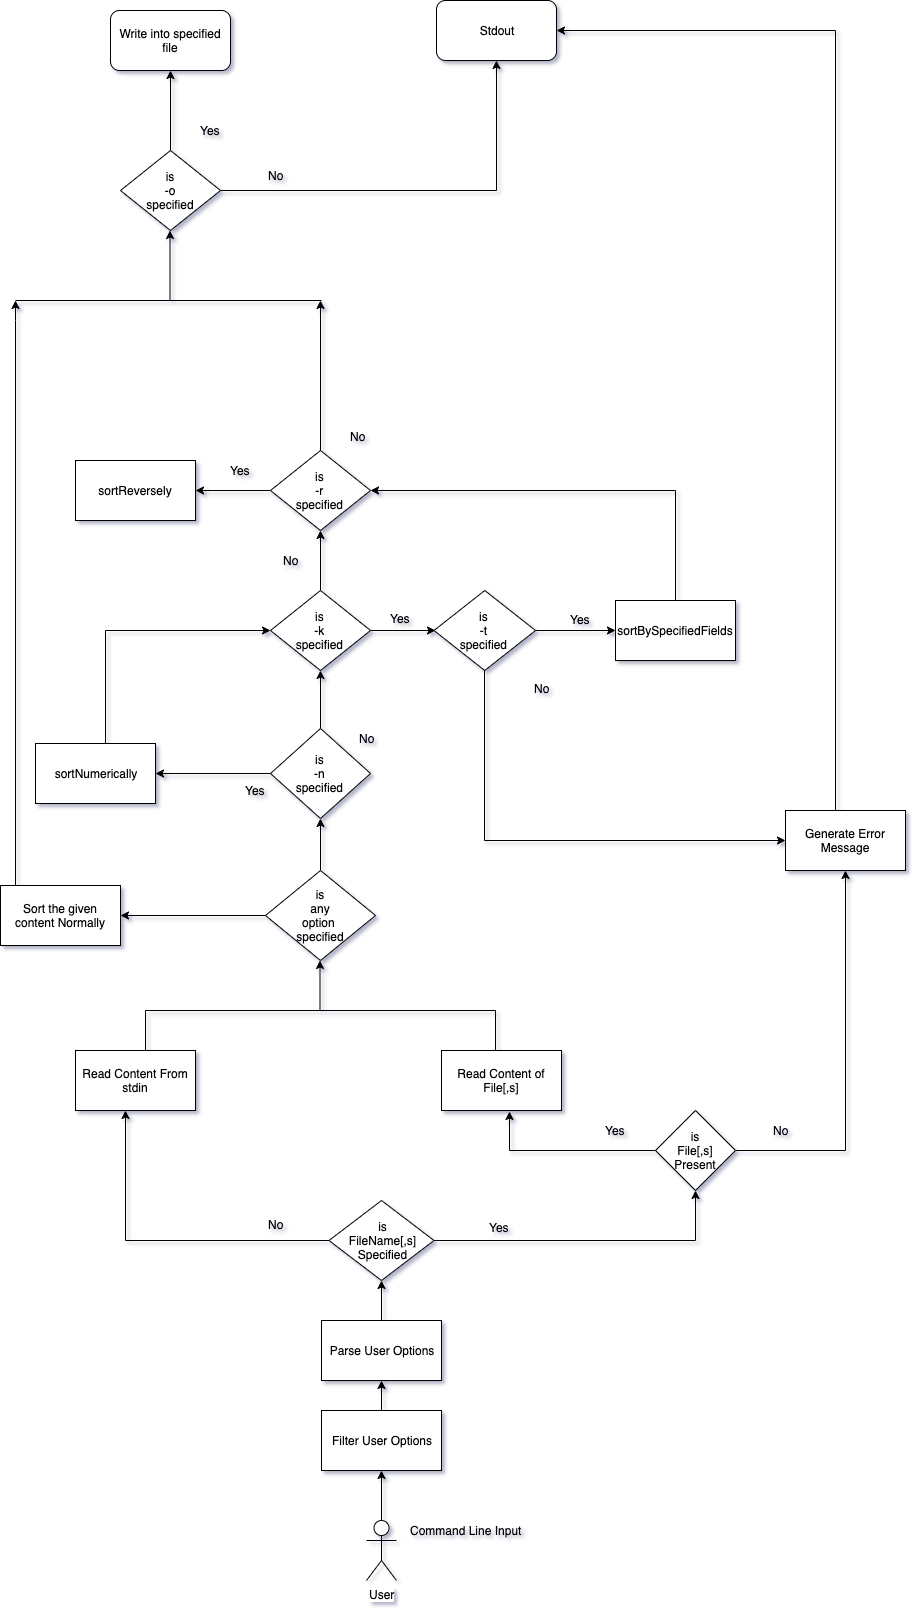

The diagram above was exported from draw.io. Its source (the exported page's mxGraphModel, read from the mxfile embedded in the PNG):
<mxGraphModel dx="1272" dy="1529" grid="1" gridSize="10" guides="1" tooltips="1" connect="1" arrows="1" fold="1" page="1" pageScale="1" pageWidth="1100" pageHeight="850" background="#ffffff" math="0" shadow="1">
  <root>
    <mxCell id="0" />
    <mxCell id="1" parent="0" />
    <mxCell id="g4zP8AFVd2iBR0I5-deP-171" value="" style="edgeStyle=orthogonalEdgeStyle;rounded=0;orthogonalLoop=1;jettySize=auto;html=1;" edge="1" parent="1" source="g4zP8AFVd2iBR0I5-deP-6" target="g4zP8AFVd2iBR0I5-deP-16">
      <mxGeometry relative="1" as="geometry" />
    </mxCell>
    <mxCell id="g4zP8AFVd2iBR0I5-deP-6" value="User" style="shape=umlActor;verticalLabelPosition=bottom;labelBackgroundColor=#ffffff;verticalAlign=top;html=1;outlineConnect=0;" vertex="1" parent="1">
      <mxGeometry x="451" y="750" width="30" height="60" as="geometry" />
    </mxCell>
    <mxCell id="g4zP8AFVd2iBR0I5-deP-13" value="Command Line Input" style="text;html=1;align=center;verticalAlign=middle;resizable=0;points=[];;autosize=1;" vertex="1" parent="1">
      <mxGeometry x="485" y="750" width="130" height="20" as="geometry" />
    </mxCell>
    <mxCell id="g4zP8AFVd2iBR0I5-deP-172" value="" style="edgeStyle=orthogonalEdgeStyle;rounded=0;orthogonalLoop=1;jettySize=auto;html=1;" edge="1" parent="1" source="g4zP8AFVd2iBR0I5-deP-16" target="g4zP8AFVd2iBR0I5-deP-32">
      <mxGeometry relative="1" as="geometry" />
    </mxCell>
    <mxCell id="g4zP8AFVd2iBR0I5-deP-16" value="Filter User Options" style="rounded=0;whiteSpace=wrap;html=1;" vertex="1" parent="1">
      <mxGeometry x="406" y="640" width="120" height="60" as="geometry" />
    </mxCell>
    <mxCell id="g4zP8AFVd2iBR0I5-deP-40" value="" style="edgeStyle=orthogonalEdgeStyle;rounded=0;orthogonalLoop=1;jettySize=auto;html=1;entryX=0.417;entryY=1;entryDx=0;entryDy=0;entryPerimeter=0;" edge="1" parent="1" source="g4zP8AFVd2iBR0I5-deP-25" target="g4zP8AFVd2iBR0I5-deP-41">
      <mxGeometry relative="1" as="geometry">
        <mxPoint x="220" y="420" as="targetPoint" />
      </mxGeometry>
    </mxCell>
    <mxCell id="g4zP8AFVd2iBR0I5-deP-47" value="" style="edgeStyle=orthogonalEdgeStyle;rounded=0;orthogonalLoop=1;jettySize=auto;html=1;" edge="1" parent="1" source="g4zP8AFVd2iBR0I5-deP-25">
      <mxGeometry relative="1" as="geometry">
        <mxPoint x="780" y="420" as="targetPoint" />
      </mxGeometry>
    </mxCell>
    <mxCell id="g4zP8AFVd2iBR0I5-deP-25" value="is&lt;br&gt;FileName[,s]&lt;br&gt;Specified" style="rhombus;whiteSpace=wrap;html=1;" vertex="1" parent="1">
      <mxGeometry x="413.5" y="430" width="105" height="80" as="geometry" />
    </mxCell>
    <mxCell id="g4zP8AFVd2iBR0I5-deP-173" value="" style="edgeStyle=orthogonalEdgeStyle;rounded=0;orthogonalLoop=1;jettySize=auto;html=1;" edge="1" parent="1" source="g4zP8AFVd2iBR0I5-deP-32" target="g4zP8AFVd2iBR0I5-deP-25">
      <mxGeometry relative="1" as="geometry" />
    </mxCell>
    <mxCell id="g4zP8AFVd2iBR0I5-deP-32" value="Parse User Options" style="rounded=0;whiteSpace=wrap;html=1;" vertex="1" parent="1">
      <mxGeometry x="406" y="550" width="120" height="60" as="geometry" />
    </mxCell>
    <mxCell id="g4zP8AFVd2iBR0I5-deP-38" value="Yes" style="text;html=1;align=center;verticalAlign=middle;resizable=0;points=[];;autosize=1;" vertex="1" parent="1">
      <mxGeometry x="564" y="447" width="40" height="20" as="geometry" />
    </mxCell>
    <mxCell id="g4zP8AFVd2iBR0I5-deP-41" value="Read Content From stdin" style="rounded=0;whiteSpace=wrap;html=1;" vertex="1" parent="1">
      <mxGeometry x="160" y="280" width="120" height="60" as="geometry" />
    </mxCell>
    <mxCell id="g4zP8AFVd2iBR0I5-deP-148" value="" style="edgeStyle=orthogonalEdgeStyle;rounded=0;orthogonalLoop=1;jettySize=auto;html=1;" edge="1" parent="1" source="g4zP8AFVd2iBR0I5-deP-67">
      <mxGeometry relative="1" as="geometry">
        <mxPoint x="100" y="-470" as="targetPoint" />
        <Array as="points">
          <mxPoint x="100" y="-450" />
          <mxPoint x="100" y="-450" />
        </Array>
      </mxGeometry>
    </mxCell>
    <mxCell id="g4zP8AFVd2iBR0I5-deP-67" value="Sort the given content Normally" style="rounded=0;whiteSpace=wrap;html=1;" vertex="1" parent="1">
      <mxGeometry x="85" y="115" width="120" height="60" as="geometry" />
    </mxCell>
    <mxCell id="g4zP8AFVd2iBR0I5-deP-44" value="No" style="text;html=1;align=center;verticalAlign=middle;resizable=0;points=[];;autosize=1;" vertex="1" parent="1">
      <mxGeometry x="345" y="444" width="30" height="20" as="geometry" />
    </mxCell>
    <mxCell id="g4zP8AFVd2iBR0I5-deP-61" value="" style="edgeStyle=orthogonalEdgeStyle;rounded=0;orthogonalLoop=1;jettySize=auto;html=1;entryX=0.5;entryY=1;entryDx=0;entryDy=0;" edge="1" parent="1" source="g4zP8AFVd2iBR0I5-deP-48" target="g4zP8AFVd2iBR0I5-deP-54">
      <mxGeometry relative="1" as="geometry">
        <mxPoint x="900" y="380" as="targetPoint" />
      </mxGeometry>
    </mxCell>
    <mxCell id="g4zP8AFVd2iBR0I5-deP-64" value="" style="edgeStyle=orthogonalEdgeStyle;rounded=0;orthogonalLoop=1;jettySize=auto;html=1;entryX=0.567;entryY=1.017;entryDx=0;entryDy=0;entryPerimeter=0;" edge="1" parent="1" source="g4zP8AFVd2iBR0I5-deP-48" target="g4zP8AFVd2iBR0I5-deP-51">
      <mxGeometry relative="1" as="geometry">
        <mxPoint x="660" y="380" as="targetPoint" />
      </mxGeometry>
    </mxCell>
    <mxCell id="g4zP8AFVd2iBR0I5-deP-48" value="is&lt;br&gt;File[,s]&lt;br&gt;Present" style="rhombus;whiteSpace=wrap;html=1;" vertex="1" parent="1">
      <mxGeometry x="740" y="340" width="80" height="80" as="geometry" />
    </mxCell>
    <mxCell id="g4zP8AFVd2iBR0I5-deP-51" value="Read Content of File[,s]" style="rounded=0;whiteSpace=wrap;html=1;" vertex="1" parent="1">
      <mxGeometry x="526" y="280" width="120" height="60" as="geometry" />
    </mxCell>
    <mxCell id="g4zP8AFVd2iBR0I5-deP-170" value="" style="edgeStyle=orthogonalEdgeStyle;rounded=0;orthogonalLoop=1;jettySize=auto;html=1;" edge="1" parent="1" source="g4zP8AFVd2iBR0I5-deP-54" target="g4zP8AFVd2iBR0I5-deP-163">
      <mxGeometry relative="1" as="geometry">
        <mxPoint x="930" y="-330" as="targetPoint" />
        <Array as="points">
          <mxPoint x="920" y="-740" />
        </Array>
      </mxGeometry>
    </mxCell>
    <mxCell id="g4zP8AFVd2iBR0I5-deP-54" value="Generate Error Message" style="rounded=0;whiteSpace=wrap;html=1;" vertex="1" parent="1">
      <mxGeometry x="870" y="40" width="120" height="60" as="geometry" />
    </mxCell>
    <mxCell id="g4zP8AFVd2iBR0I5-deP-55" value="Yes" style="text;html=1;align=center;verticalAlign=middle;resizable=0;points=[];;autosize=1;" vertex="1" parent="1">
      <mxGeometry x="680" y="350" width="40" height="20" as="geometry" />
    </mxCell>
    <mxCell id="g4zP8AFVd2iBR0I5-deP-56" value="No" style="text;html=1;align=center;verticalAlign=middle;resizable=0;points=[];;autosize=1;" vertex="1" parent="1">
      <mxGeometry x="850" y="350" width="30" height="20" as="geometry" />
    </mxCell>
    <mxCell id="g4zP8AFVd2iBR0I5-deP-75" value="" style="endArrow=none;html=1;" edge="1" parent="1">
      <mxGeometry width="50" height="50" relative="1" as="geometry">
        <mxPoint x="230" y="240" as="sourcePoint" />
        <mxPoint x="580" y="240" as="targetPoint" />
      </mxGeometry>
    </mxCell>
    <mxCell id="g4zP8AFVd2iBR0I5-deP-77" value="" style="endArrow=none;html=1;" edge="1" parent="1">
      <mxGeometry width="50" height="50" relative="1" as="geometry">
        <mxPoint x="230" y="280" as="sourcePoint" />
        <mxPoint x="230" y="240" as="targetPoint" />
      </mxGeometry>
    </mxCell>
    <mxCell id="g4zP8AFVd2iBR0I5-deP-78" value="" style="endArrow=none;html=1;" edge="1" parent="1">
      <mxGeometry width="50" height="50" relative="1" as="geometry">
        <mxPoint x="580" y="280" as="sourcePoint" />
        <mxPoint x="580" y="240" as="targetPoint" />
      </mxGeometry>
    </mxCell>
    <mxCell id="g4zP8AFVd2iBR0I5-deP-79" value="" style="endArrow=classic;html=1;" edge="1" parent="1">
      <mxGeometry width="50" height="50" relative="1" as="geometry">
        <mxPoint x="404.5" y="240" as="sourcePoint" />
        <mxPoint x="404.5" y="190" as="targetPoint" />
      </mxGeometry>
    </mxCell>
    <mxCell id="g4zP8AFVd2iBR0I5-deP-120" value="" style="edgeStyle=orthogonalEdgeStyle;rounded=0;orthogonalLoop=1;jettySize=auto;html=1;" edge="1" parent="1" source="g4zP8AFVd2iBR0I5-deP-88" target="g4zP8AFVd2iBR0I5-deP-95">
      <mxGeometry relative="1" as="geometry" />
    </mxCell>
    <mxCell id="g4zP8AFVd2iBR0I5-deP-146" value="" style="edgeStyle=orthogonalEdgeStyle;rounded=0;orthogonalLoop=1;jettySize=auto;html=1;" edge="1" parent="1" source="g4zP8AFVd2iBR0I5-deP-88" target="g4zP8AFVd2iBR0I5-deP-99">
      <mxGeometry relative="1" as="geometry" />
    </mxCell>
    <mxCell id="g4zP8AFVd2iBR0I5-deP-88" value="is &lt;br&gt;-n&amp;nbsp;&lt;br&gt;specified&amp;nbsp;" style="rhombus;whiteSpace=wrap;html=1;" vertex="1" parent="1">
      <mxGeometry x="355" y="-42" width="100" height="90" as="geometry" />
    </mxCell>
    <mxCell id="g4zP8AFVd2iBR0I5-deP-115" value="" style="edgeStyle=orthogonalEdgeStyle;rounded=0;orthogonalLoop=1;jettySize=auto;html=1;" edge="1" parent="1" source="g4zP8AFVd2iBR0I5-deP-95">
      <mxGeometry relative="1" as="geometry">
        <mxPoint x="520" y="-140" as="targetPoint" />
      </mxGeometry>
    </mxCell>
    <mxCell id="g4zP8AFVd2iBR0I5-deP-119" value="" style="edgeStyle=orthogonalEdgeStyle;rounded=0;orthogonalLoop=1;jettySize=auto;html=1;" edge="1" parent="1" source="g4zP8AFVd2iBR0I5-deP-95" target="g4zP8AFVd2iBR0I5-deP-118">
      <mxGeometry relative="1" as="geometry" />
    </mxCell>
    <mxCell id="g4zP8AFVd2iBR0I5-deP-95" value="is &lt;br&gt;-k&amp;nbsp;&lt;br&gt;specified&amp;nbsp;" style="rhombus;whiteSpace=wrap;html=1;" vertex="1" parent="1">
      <mxGeometry x="355" y="-180" width="100" height="80" as="geometry" />
    </mxCell>
    <mxCell id="g4zP8AFVd2iBR0I5-deP-135" value="" style="edgeStyle=orthogonalEdgeStyle;rounded=0;orthogonalLoop=1;jettySize=auto;html=1;" edge="1" parent="1" source="g4zP8AFVd2iBR0I5-deP-118">
      <mxGeometry relative="1" as="geometry">
        <mxPoint x="405" y="-470" as="targetPoint" />
      </mxGeometry>
    </mxCell>
    <mxCell id="g4zP8AFVd2iBR0I5-deP-150" value="" style="edgeStyle=orthogonalEdgeStyle;rounded=0;orthogonalLoop=1;jettySize=auto;html=1;" edge="1" parent="1" source="g4zP8AFVd2iBR0I5-deP-118" target="g4zP8AFVd2iBR0I5-deP-149">
      <mxGeometry relative="1" as="geometry" />
    </mxCell>
    <mxCell id="g4zP8AFVd2iBR0I5-deP-118" value="is &lt;br&gt;-r &lt;br&gt;specified&amp;nbsp;" style="rhombus;whiteSpace=wrap;html=1;" vertex="1" parent="1">
      <mxGeometry x="355" y="-320" width="100" height="80" as="geometry" />
    </mxCell>
    <mxCell id="g4zP8AFVd2iBR0I5-deP-91" value="No" style="text;html=1;align=center;verticalAlign=middle;resizable=0;points=[];;autosize=1;" vertex="1" parent="1">
      <mxGeometry x="436" y="-42" width="30" height="20" as="geometry" />
    </mxCell>
    <mxCell id="g4zP8AFVd2iBR0I5-deP-94" value="Yes" style="text;html=1;align=center;verticalAlign=middle;resizable=0;points=[];;autosize=1;" vertex="1" parent="1">
      <mxGeometry x="320" y="10" width="40" height="20" as="geometry" />
    </mxCell>
    <mxCell id="g4zP8AFVd2iBR0I5-deP-113" value="" style="edgeStyle=orthogonalEdgeStyle;rounded=0;orthogonalLoop=1;jettySize=auto;html=1;entryX=0;entryY=0.5;entryDx=0;entryDy=0;" edge="1" parent="1" source="g4zP8AFVd2iBR0I5-deP-99" target="g4zP8AFVd2iBR0I5-deP-95">
      <mxGeometry relative="1" as="geometry">
        <mxPoint x="221" y="-70" as="targetPoint" />
        <Array as="points">
          <mxPoint x="190" y="-140" />
        </Array>
      </mxGeometry>
    </mxCell>
    <mxCell id="g4zP8AFVd2iBR0I5-deP-99" value="sortNumerically" style="rounded=0;whiteSpace=wrap;html=1;" vertex="1" parent="1">
      <mxGeometry x="120" y="-27" width="120" height="60" as="geometry" />
    </mxCell>
    <mxCell id="g4zP8AFVd2iBR0I5-deP-116" value="Yes" style="text;html=1;align=center;verticalAlign=middle;resizable=0;points=[];;autosize=1;" vertex="1" parent="1">
      <mxGeometry x="465" y="-162" width="40" height="20" as="geometry" />
    </mxCell>
    <mxCell id="g4zP8AFVd2iBR0I5-deP-129" value="" style="edgeStyle=orthogonalEdgeStyle;rounded=0;orthogonalLoop=1;jettySize=auto;html=1;entryX=1;entryY=0.5;entryDx=0;entryDy=0;" edge="1" parent="1" source="g4zP8AFVd2iBR0I5-deP-117" target="g4zP8AFVd2iBR0I5-deP-118">
      <mxGeometry relative="1" as="geometry">
        <mxPoint x="760" y="-250" as="targetPoint" />
        <Array as="points">
          <mxPoint x="760" y="-280" />
        </Array>
      </mxGeometry>
    </mxCell>
    <mxCell id="g4zP8AFVd2iBR0I5-deP-117" value="sortBySpecifiedFields" style="rounded=0;whiteSpace=wrap;html=1;" vertex="1" parent="1">
      <mxGeometry x="700" y="-170" width="120" height="60" as="geometry" />
    </mxCell>
    <mxCell id="g4zP8AFVd2iBR0I5-deP-121" value="No" style="text;html=1;align=center;verticalAlign=middle;resizable=0;points=[];;autosize=1;" vertex="1" parent="1">
      <mxGeometry x="360" y="-220" width="30" height="20" as="geometry" />
    </mxCell>
    <mxCell id="g4zP8AFVd2iBR0I5-deP-123" value="" style="edgeStyle=orthogonalEdgeStyle;rounded=0;orthogonalLoop=1;jettySize=auto;html=1;" edge="1" parent="1" source="g4zP8AFVd2iBR0I5-deP-122" target="g4zP8AFVd2iBR0I5-deP-117">
      <mxGeometry relative="1" as="geometry" />
    </mxCell>
    <mxCell id="g4zP8AFVd2iBR0I5-deP-125" value="" style="edgeStyle=orthogonalEdgeStyle;rounded=0;orthogonalLoop=1;jettySize=auto;html=1;entryX=0;entryY=0.5;entryDx=0;entryDy=0;" edge="1" parent="1" source="g4zP8AFVd2iBR0I5-deP-122" target="g4zP8AFVd2iBR0I5-deP-54">
      <mxGeometry relative="1" as="geometry">
        <mxPoint x="569.25" y="-20" as="targetPoint" />
        <Array as="points">
          <mxPoint x="569" y="70" />
        </Array>
      </mxGeometry>
    </mxCell>
    <mxCell id="g4zP8AFVd2iBR0I5-deP-122" value="&lt;span style=&quot;white-space: normal&quot;&gt;is&amp;nbsp;&lt;/span&gt;&lt;br style=&quot;white-space: normal&quot;&gt;&lt;span style=&quot;white-space: normal&quot;&gt;-t&amp;nbsp;&lt;/span&gt;&lt;br style=&quot;white-space: normal&quot;&gt;&lt;span style=&quot;white-space: normal&quot;&gt;specified&amp;nbsp;&lt;/span&gt;" style="rhombus;whiteSpace=wrap;html=1;" vertex="1" parent="1">
      <mxGeometry x="518.5" y="-180" width="101.5" height="80" as="geometry" />
    </mxCell>
    <mxCell id="g4zP8AFVd2iBR0I5-deP-126" value="No" style="text;html=1;align=center;verticalAlign=middle;resizable=0;points=[];;autosize=1;" vertex="1" parent="1">
      <mxGeometry x="611" y="-92" width="30" height="20" as="geometry" />
    </mxCell>
    <mxCell id="g4zP8AFVd2iBR0I5-deP-127" value="Yes" style="text;html=1;align=center;verticalAlign=middle;resizable=0;points=[];;autosize=1;" vertex="1" parent="1">
      <mxGeometry x="645" y="-161" width="40" height="20" as="geometry" />
    </mxCell>
    <mxCell id="g4zP8AFVd2iBR0I5-deP-132" value="Yes" style="text;html=1;align=center;verticalAlign=middle;resizable=0;points=[];;autosize=1;" vertex="1" parent="1">
      <mxGeometry x="305" y="-310" width="40" height="20" as="geometry" />
    </mxCell>
    <mxCell id="g4zP8AFVd2iBR0I5-deP-133" value="No" style="text;html=1;align=center;verticalAlign=middle;resizable=0;points=[];;autosize=1;" vertex="1" parent="1">
      <mxGeometry x="427" y="-344" width="30" height="20" as="geometry" />
    </mxCell>
    <mxCell id="g4zP8AFVd2iBR0I5-deP-140" value="" style="edgeStyle=orthogonalEdgeStyle;rounded=0;orthogonalLoop=1;jettySize=auto;html=1;" edge="1" parent="1" source="g4zP8AFVd2iBR0I5-deP-136" target="g4zP8AFVd2iBR0I5-deP-67">
      <mxGeometry relative="1" as="geometry" />
    </mxCell>
    <mxCell id="g4zP8AFVd2iBR0I5-deP-141" value="" style="edgeStyle=orthogonalEdgeStyle;rounded=0;orthogonalLoop=1;jettySize=auto;html=1;" edge="1" parent="1" source="g4zP8AFVd2iBR0I5-deP-136" target="g4zP8AFVd2iBR0I5-deP-88">
      <mxGeometry relative="1" as="geometry" />
    </mxCell>
    <mxCell id="g4zP8AFVd2iBR0I5-deP-136" value="is&lt;br&gt;any&lt;br&gt;option&amp;nbsp;&lt;br&gt;specified" style="rhombus;whiteSpace=wrap;html=1;" vertex="1" parent="1">
      <mxGeometry x="350" y="100" width="110" height="90" as="geometry" />
    </mxCell>
    <mxCell id="g4zP8AFVd2iBR0I5-deP-149" value="sortReversely" style="rounded=0;whiteSpace=wrap;html=1;" vertex="1" parent="1">
      <mxGeometry x="160" y="-310" width="120" height="60" as="geometry" />
    </mxCell>
    <mxCell id="g4zP8AFVd2iBR0I5-deP-154" value="" style="endArrow=none;html=1;" edge="1" parent="1">
      <mxGeometry width="50" height="50" relative="1" as="geometry">
        <mxPoint x="100" y="-470" as="sourcePoint" />
        <mxPoint x="406" y="-470" as="targetPoint" />
      </mxGeometry>
    </mxCell>
    <mxCell id="g4zP8AFVd2iBR0I5-deP-155" value="" style="endArrow=classic;html=1;" edge="1" parent="1">
      <mxGeometry width="50" height="50" relative="1" as="geometry">
        <mxPoint x="254.5" y="-470" as="sourcePoint" />
        <mxPoint x="254.5" y="-540" as="targetPoint" />
      </mxGeometry>
    </mxCell>
    <mxCell id="g4zP8AFVd2iBR0I5-deP-167" value="" style="edgeStyle=orthogonalEdgeStyle;rounded=0;orthogonalLoop=1;jettySize=auto;html=1;" edge="1" parent="1" source="g4zP8AFVd2iBR0I5-deP-156" target="g4zP8AFVd2iBR0I5-deP-164">
      <mxGeometry relative="1" as="geometry" />
    </mxCell>
    <mxCell id="g4zP8AFVd2iBR0I5-deP-168" value="" style="edgeStyle=orthogonalEdgeStyle;rounded=0;orthogonalLoop=1;jettySize=auto;html=1;" edge="1" parent="1" source="g4zP8AFVd2iBR0I5-deP-156" target="g4zP8AFVd2iBR0I5-deP-163">
      <mxGeometry relative="1" as="geometry" />
    </mxCell>
    <mxCell id="g4zP8AFVd2iBR0I5-deP-156" value="is&lt;br&gt;-o&lt;br&gt;specified" style="rhombus;whiteSpace=wrap;html=1;" vertex="1" parent="1">
      <mxGeometry x="205" y="-620" width="100" height="80" as="geometry" />
    </mxCell>
    <mxCell id="g4zP8AFVd2iBR0I5-deP-161" value="Yes" style="text;html=1;align=center;verticalAlign=middle;resizable=0;points=[];;autosize=1;" vertex="1" parent="1">
      <mxGeometry x="275" y="-650" width="40" height="20" as="geometry" />
    </mxCell>
    <mxCell id="g4zP8AFVd2iBR0I5-deP-162" value="No" style="text;html=1;align=center;verticalAlign=middle;resizable=0;points=[];;autosize=1;" vertex="1" parent="1">
      <mxGeometry x="345" y="-605" width="30" height="20" as="geometry" />
    </mxCell>
    <mxCell id="g4zP8AFVd2iBR0I5-deP-163" value="Stdout" style="rounded=1;whiteSpace=wrap;html=1;" vertex="1" parent="1">
      <mxGeometry x="521" y="-770" width="120" height="60" as="geometry" />
    </mxCell>
    <mxCell id="g4zP8AFVd2iBR0I5-deP-164" value="Write into specified file" style="rounded=1;whiteSpace=wrap;html=1;" vertex="1" parent="1">
      <mxGeometry x="195" y="-760" width="120" height="60" as="geometry" />
    </mxCell>
  </root>
</mxGraphModel>